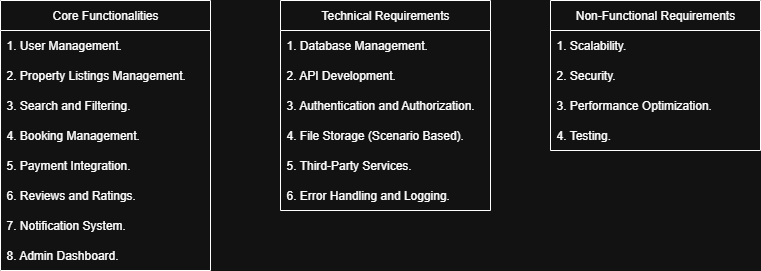

The diagram above was exported from draw.io. Its source (the exported page's mxGraphModel, read from the mxfile embedded in the PNG):
<mxGraphModel dx="872" dy="477" grid="1" gridSize="10" guides="1" tooltips="1" connect="1" arrows="1" fold="1" page="1" pageScale="1" pageWidth="850" pageHeight="1100" math="0" shadow="0">
  <root>
    <mxCell id="0" />
    <mxCell id="1" parent="0" />
    <mxCell id="Ppc_5usN_UKgPuoPqd7Q-1" value="Core Functionalities" style="swimlane;fontStyle=0;childLayout=stackLayout;horizontal=1;startSize=30;horizontalStack=0;resizeParent=1;resizeParentMax=0;resizeLast=0;collapsible=1;marginBottom=0;whiteSpace=wrap;html=1;" parent="1" vertex="1">
      <mxGeometry x="40" y="120" width="210" height="270" as="geometry">
        <mxRectangle x="140" y="100" width="60" height="30" as="alternateBounds" />
      </mxGeometry>
    </mxCell>
    <mxCell id="Ppc_5usN_UKgPuoPqd7Q-2" value="1. User Management." style="text;strokeColor=none;fillColor=none;align=left;verticalAlign=middle;spacingLeft=4;spacingRight=4;overflow=hidden;points=[[0,0.5],[1,0.5]];portConstraint=eastwest;rotatable=0;whiteSpace=wrap;html=1;" parent="Ppc_5usN_UKgPuoPqd7Q-1" vertex="1">
      <mxGeometry y="30" width="210" height="30" as="geometry" />
    </mxCell>
    <mxCell id="Ppc_5usN_UKgPuoPqd7Q-3" value="2. Property Listings Management." style="text;strokeColor=none;fillColor=none;align=left;verticalAlign=middle;spacingLeft=4;spacingRight=4;overflow=hidden;points=[[0,0.5],[1,0.5]];portConstraint=eastwest;rotatable=0;whiteSpace=wrap;html=1;" parent="Ppc_5usN_UKgPuoPqd7Q-1" vertex="1">
      <mxGeometry y="60" width="210" height="30" as="geometry" />
    </mxCell>
    <mxCell id="Ppc_5usN_UKgPuoPqd7Q-4" value="3. Search and Filtering." style="text;strokeColor=none;fillColor=none;align=left;verticalAlign=middle;spacingLeft=4;spacingRight=4;overflow=hidden;points=[[0,0.5],[1,0.5]];portConstraint=eastwest;rotatable=0;whiteSpace=wrap;html=1;" parent="Ppc_5usN_UKgPuoPqd7Q-1" vertex="1">
      <mxGeometry y="90" width="210" height="30" as="geometry" />
    </mxCell>
    <mxCell id="Ppc_5usN_UKgPuoPqd7Q-6" value="4. Booking Management." style="text;strokeColor=none;fillColor=none;align=left;verticalAlign=middle;spacingLeft=4;spacingRight=4;overflow=hidden;points=[[0,0.5],[1,0.5]];portConstraint=eastwest;rotatable=0;whiteSpace=wrap;html=1;" parent="Ppc_5usN_UKgPuoPqd7Q-1" vertex="1">
      <mxGeometry y="120" width="210" height="30" as="geometry" />
    </mxCell>
    <mxCell id="Ppc_5usN_UKgPuoPqd7Q-22" value="5. Payment Integration." style="text;strokeColor=none;fillColor=none;align=left;verticalAlign=middle;spacingLeft=4;spacingRight=4;overflow=hidden;points=[[0,0.5],[1,0.5]];portConstraint=eastwest;rotatable=0;whiteSpace=wrap;html=1;" parent="Ppc_5usN_UKgPuoPqd7Q-1" vertex="1">
      <mxGeometry y="150" width="210" height="30" as="geometry" />
    </mxCell>
    <mxCell id="Ppc_5usN_UKgPuoPqd7Q-23" value="6. Reviews and Ratings." style="text;strokeColor=none;fillColor=none;align=left;verticalAlign=middle;spacingLeft=4;spacingRight=4;overflow=hidden;points=[[0,0.5],[1,0.5]];portConstraint=eastwest;rotatable=0;whiteSpace=wrap;html=1;" parent="Ppc_5usN_UKgPuoPqd7Q-1" vertex="1">
      <mxGeometry y="180" width="210" height="30" as="geometry" />
    </mxCell>
    <mxCell id="Ppc_5usN_UKgPuoPqd7Q-24" value="7. Notification System." style="text;strokeColor=none;fillColor=none;align=left;verticalAlign=middle;spacingLeft=4;spacingRight=4;overflow=hidden;points=[[0,0.5],[1,0.5]];portConstraint=eastwest;rotatable=0;whiteSpace=wrap;html=1;" parent="Ppc_5usN_UKgPuoPqd7Q-1" vertex="1">
      <mxGeometry y="210" width="210" height="30" as="geometry" />
    </mxCell>
    <mxCell id="Ppc_5usN_UKgPuoPqd7Q-25" value="8. Admin Dashboard." style="text;strokeColor=none;fillColor=none;align=left;verticalAlign=middle;spacingLeft=4;spacingRight=4;overflow=hidden;points=[[0,0.5],[1,0.5]];portConstraint=eastwest;rotatable=0;whiteSpace=wrap;html=1;" parent="Ppc_5usN_UKgPuoPqd7Q-1" vertex="1">
      <mxGeometry y="240" width="210" height="30" as="geometry" />
    </mxCell>
    <mxCell id="Ppc_5usN_UKgPuoPqd7Q-26" value="Technical Requirements" style="swimlane;fontStyle=0;childLayout=stackLayout;horizontal=1;startSize=30;horizontalStack=0;resizeParent=1;resizeParentMax=0;resizeLast=0;collapsible=1;marginBottom=0;whiteSpace=wrap;html=1;" parent="1" vertex="1">
      <mxGeometry x="320" y="120" width="210" height="210" as="geometry">
        <mxRectangle x="140" y="100" width="60" height="30" as="alternateBounds" />
      </mxGeometry>
    </mxCell>
    <mxCell id="Ppc_5usN_UKgPuoPqd7Q-27" value="1. Database Management." style="text;strokeColor=none;fillColor=none;align=left;verticalAlign=middle;spacingLeft=4;spacingRight=4;overflow=hidden;points=[[0,0.5],[1,0.5]];portConstraint=eastwest;rotatable=0;whiteSpace=wrap;html=1;" parent="Ppc_5usN_UKgPuoPqd7Q-26" vertex="1">
      <mxGeometry y="30" width="210" height="30" as="geometry" />
    </mxCell>
    <mxCell id="Ppc_5usN_UKgPuoPqd7Q-28" value="2. API Development." style="text;strokeColor=none;fillColor=none;align=left;verticalAlign=middle;spacingLeft=4;spacingRight=4;overflow=hidden;points=[[0,0.5],[1,0.5]];portConstraint=eastwest;rotatable=0;whiteSpace=wrap;html=1;" parent="Ppc_5usN_UKgPuoPqd7Q-26" vertex="1">
      <mxGeometry y="60" width="210" height="30" as="geometry" />
    </mxCell>
    <mxCell id="Ppc_5usN_UKgPuoPqd7Q-29" value="3. Authentication and Authorization." style="text;strokeColor=none;fillColor=none;align=left;verticalAlign=middle;spacingLeft=4;spacingRight=4;overflow=hidden;points=[[0,0.5],[1,0.5]];portConstraint=eastwest;rotatable=0;whiteSpace=wrap;html=1;" parent="Ppc_5usN_UKgPuoPqd7Q-26" vertex="1">
      <mxGeometry y="90" width="210" height="30" as="geometry" />
    </mxCell>
    <mxCell id="Ppc_5usN_UKgPuoPqd7Q-30" value="4. File Storage (Scenario Based)." style="text;strokeColor=none;fillColor=none;align=left;verticalAlign=middle;spacingLeft=4;spacingRight=4;overflow=hidden;points=[[0,0.5],[1,0.5]];portConstraint=eastwest;rotatable=0;whiteSpace=wrap;html=1;" parent="Ppc_5usN_UKgPuoPqd7Q-26" vertex="1">
      <mxGeometry y="120" width="210" height="30" as="geometry" />
    </mxCell>
    <mxCell id="Ppc_5usN_UKgPuoPqd7Q-31" value="5. Third-Party Services." style="text;strokeColor=none;fillColor=none;align=left;verticalAlign=middle;spacingLeft=4;spacingRight=4;overflow=hidden;points=[[0,0.5],[1,0.5]];portConstraint=eastwest;rotatable=0;whiteSpace=wrap;html=1;" parent="Ppc_5usN_UKgPuoPqd7Q-26" vertex="1">
      <mxGeometry y="150" width="210" height="30" as="geometry" />
    </mxCell>
    <mxCell id="Ppc_5usN_UKgPuoPqd7Q-32" value="6. Error Handling and Logging." style="text;strokeColor=none;fillColor=none;align=left;verticalAlign=middle;spacingLeft=4;spacingRight=4;overflow=hidden;points=[[0,0.5],[1,0.5]];portConstraint=eastwest;rotatable=0;whiteSpace=wrap;html=1;" parent="Ppc_5usN_UKgPuoPqd7Q-26" vertex="1">
      <mxGeometry y="180" width="210" height="30" as="geometry" />
    </mxCell>
    <mxCell id="Ppc_5usN_UKgPuoPqd7Q-35" value="Non-Functional Requirements" style="swimlane;fontStyle=0;childLayout=stackLayout;horizontal=1;startSize=30;horizontalStack=0;resizeParent=1;resizeParentMax=0;resizeLast=0;collapsible=1;marginBottom=0;whiteSpace=wrap;html=1;" parent="1" vertex="1">
      <mxGeometry x="590" y="120" width="210" height="150" as="geometry">
        <mxRectangle x="140" y="100" width="60" height="30" as="alternateBounds" />
      </mxGeometry>
    </mxCell>
    <mxCell id="Ppc_5usN_UKgPuoPqd7Q-36" value="1. Scalability." style="text;strokeColor=none;fillColor=none;align=left;verticalAlign=middle;spacingLeft=4;spacingRight=4;overflow=hidden;points=[[0,0.5],[1,0.5]];portConstraint=eastwest;rotatable=0;whiteSpace=wrap;html=1;" parent="Ppc_5usN_UKgPuoPqd7Q-35" vertex="1">
      <mxGeometry y="30" width="210" height="30" as="geometry" />
    </mxCell>
    <mxCell id="Ppc_5usN_UKgPuoPqd7Q-37" value="2. Security." style="text;strokeColor=none;fillColor=none;align=left;verticalAlign=middle;spacingLeft=4;spacingRight=4;overflow=hidden;points=[[0,0.5],[1,0.5]];portConstraint=eastwest;rotatable=0;whiteSpace=wrap;html=1;" parent="Ppc_5usN_UKgPuoPqd7Q-35" vertex="1">
      <mxGeometry y="60" width="210" height="30" as="geometry" />
    </mxCell>
    <mxCell id="Ppc_5usN_UKgPuoPqd7Q-38" value="3. Performance Optimization." style="text;strokeColor=none;fillColor=none;align=left;verticalAlign=middle;spacingLeft=4;spacingRight=4;overflow=hidden;points=[[0,0.5],[1,0.5]];portConstraint=eastwest;rotatable=0;whiteSpace=wrap;html=1;" parent="Ppc_5usN_UKgPuoPqd7Q-35" vertex="1">
      <mxGeometry y="90" width="210" height="30" as="geometry" />
    </mxCell>
    <mxCell id="Ppc_5usN_UKgPuoPqd7Q-39" value="4. Testing." style="text;strokeColor=none;fillColor=none;align=left;verticalAlign=middle;spacingLeft=4;spacingRight=4;overflow=hidden;points=[[0,0.5],[1,0.5]];portConstraint=eastwest;rotatable=0;whiteSpace=wrap;html=1;" parent="Ppc_5usN_UKgPuoPqd7Q-35" vertex="1">
      <mxGeometry y="120" width="210" height="30" as="geometry" />
    </mxCell>
  </root>
</mxGraphModel>